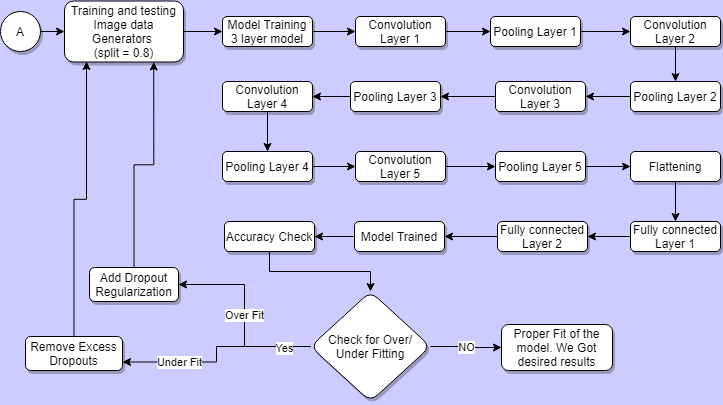

The diagram above was exported from draw.io. Its source (the exported page's mxGraphModel, read from the mxfile embedded in the PNG):
<mxGraphModel dx="868" dy="401" grid="0" gridSize="10" guides="1" tooltips="1" connect="1" arrows="1" fold="1" page="1" pageScale="1" pageWidth="827" pageHeight="1169" background="#CCCCFF" math="0" shadow="0">
  <root>
    <mxCell id="0" />
    <mxCell id="1" parent="0" />
    <mxCell id="t7JsKW983_QHImG2YwRv-1" value="" style="edgeStyle=orthogonalEdgeStyle;rounded=0;orthogonalLoop=1;jettySize=auto;html=1;" edge="1" parent="1" source="t7JsKW983_QHImG2YwRv-2" target="t7JsKW983_QHImG2YwRv-28">
      <mxGeometry relative="1" as="geometry" />
    </mxCell>
    <mxCell id="t7JsKW983_QHImG2YwRv-2" value="&lt;font style=&quot;vertical-align: inherit&quot;&gt;&lt;font style=&quot;vertical-align: inherit&quot;&gt;A&lt;/font&gt;&lt;/font&gt;" style="ellipse;whiteSpace=wrap;html=1;aspect=fixed;shadow=1;" vertex="1" parent="1">
      <mxGeometry x="16" y="40" width="40" height="40" as="geometry" />
    </mxCell>
    <mxCell id="t7JsKW983_QHImG2YwRv-3" value="" style="edgeStyle=orthogonalEdgeStyle;rounded=0;orthogonalLoop=1;jettySize=auto;html=1;" edge="1" parent="1" source="t7JsKW983_QHImG2YwRv-4" target="t7JsKW983_QHImG2YwRv-6">
      <mxGeometry relative="1" as="geometry" />
    </mxCell>
    <mxCell id="t7JsKW983_QHImG2YwRv-4" value="&lt;font style=&quot;vertical-align: inherit&quot;&gt;&lt;font style=&quot;vertical-align: inherit&quot;&gt;&lt;font style=&quot;vertical-align: inherit&quot;&gt;&lt;font style=&quot;vertical-align: inherit&quot;&gt;Model Training&lt;br&gt;3 layer model&lt;br&gt;&lt;/font&gt;&lt;/font&gt;&lt;/font&gt;&lt;/font&gt;" style="rounded=1;whiteSpace=wrap;html=1;shadow=1;" vertex="1" parent="1">
      <mxGeometry x="238" y="45" width="90" height="30" as="geometry" />
    </mxCell>
    <mxCell id="t7JsKW983_QHImG2YwRv-5" value="" style="edgeStyle=orthogonalEdgeStyle;rounded=0;orthogonalLoop=1;jettySize=auto;html=1;" edge="1" parent="1" source="t7JsKW983_QHImG2YwRv-6" target="t7JsKW983_QHImG2YwRv-8">
      <mxGeometry relative="1" as="geometry" />
    </mxCell>
    <mxCell id="t7JsKW983_QHImG2YwRv-6" value="&lt;font style=&quot;vertical-align: inherit&quot;&gt;&lt;font style=&quot;vertical-align: inherit&quot;&gt;Convolution Layer 1&lt;/font&gt;&lt;/font&gt;" style="rounded=1;whiteSpace=wrap;html=1;shadow=1;" vertex="1" parent="1">
      <mxGeometry x="371" y="45" width="90" height="30" as="geometry" />
    </mxCell>
    <mxCell id="t7JsKW983_QHImG2YwRv-7" value="" style="edgeStyle=orthogonalEdgeStyle;rounded=0;orthogonalLoop=1;jettySize=auto;html=1;" edge="1" parent="1" source="t7JsKW983_QHImG2YwRv-8" target="t7JsKW983_QHImG2YwRv-10">
      <mxGeometry relative="1" as="geometry" />
    </mxCell>
    <mxCell id="t7JsKW983_QHImG2YwRv-8" value="&lt;font style=&quot;vertical-align: inherit&quot;&gt;&lt;font style=&quot;vertical-align: inherit&quot;&gt;&lt;font style=&quot;vertical-align: inherit&quot;&gt;&lt;font style=&quot;vertical-align: inherit&quot;&gt;&lt;font style=&quot;vertical-align: inherit&quot;&gt;&lt;font style=&quot;vertical-align: inherit&quot;&gt;Pooling Layer 1&lt;/font&gt;&lt;/font&gt;&lt;/font&gt;&lt;/font&gt;&lt;/font&gt;&lt;/font&gt;" style="rounded=1;whiteSpace=wrap;html=1;shadow=1;" vertex="1" parent="1">
      <mxGeometry x="506" y="45" width="90" height="30" as="geometry" />
    </mxCell>
    <mxCell id="t7JsKW983_QHImG2YwRv-9" style="edgeStyle=orthogonalEdgeStyle;rounded=0;orthogonalLoop=1;jettySize=auto;html=1;" edge="1" parent="1" source="t7JsKW983_QHImG2YwRv-10" target="t7JsKW983_QHImG2YwRv-12">
      <mxGeometry relative="1" as="geometry" />
    </mxCell>
    <mxCell id="t7JsKW983_QHImG2YwRv-10" value="&lt;font style=&quot;vertical-align: inherit&quot;&gt;&lt;font style=&quot;vertical-align: inherit&quot;&gt;&lt;font style=&quot;vertical-align: inherit&quot;&gt;&lt;font style=&quot;vertical-align: inherit&quot;&gt;&lt;font style=&quot;vertical-align: inherit&quot;&gt;&lt;font style=&quot;vertical-align: inherit&quot;&gt;&lt;font style=&quot;vertical-align: inherit&quot;&gt;&lt;font style=&quot;vertical-align: inherit&quot;&gt;Convolution Layer 2&lt;/font&gt;&lt;/font&gt;&lt;/font&gt;&lt;/font&gt;&lt;/font&gt;&lt;/font&gt;&lt;/font&gt;&lt;/font&gt;" style="rounded=1;whiteSpace=wrap;html=1;shadow=1;" vertex="1" parent="1">
      <mxGeometry x="646" y="45" width="90" height="30" as="geometry" />
    </mxCell>
    <mxCell id="t7JsKW983_QHImG2YwRv-11" value="" style="edgeStyle=orthogonalEdgeStyle;rounded=0;orthogonalLoop=1;jettySize=auto;html=1;" edge="1" parent="1" source="t7JsKW983_QHImG2YwRv-12" target="t7JsKW983_QHImG2YwRv-14">
      <mxGeometry relative="1" as="geometry" />
    </mxCell>
    <mxCell id="t7JsKW983_QHImG2YwRv-12" value="&lt;font style=&quot;vertical-align: inherit&quot;&gt;&lt;font style=&quot;vertical-align: inherit&quot;&gt;&lt;font style=&quot;vertical-align: inherit&quot;&gt;&lt;font style=&quot;vertical-align: inherit&quot;&gt;&lt;font style=&quot;vertical-align: inherit&quot;&gt;&lt;font style=&quot;vertical-align: inherit&quot;&gt;&lt;font style=&quot;vertical-align: inherit&quot;&gt;&lt;font style=&quot;vertical-align: inherit&quot;&gt;&lt;font style=&quot;vertical-align: inherit&quot;&gt;&lt;font style=&quot;vertical-align: inherit&quot;&gt;Pooling Layer 2&lt;/font&gt;&lt;/font&gt;&lt;/font&gt;&lt;/font&gt;&lt;/font&gt;&lt;/font&gt;&lt;/font&gt;&lt;/font&gt;&lt;/font&gt;&lt;/font&gt;" style="rounded=1;whiteSpace=wrap;html=1;shadow=1;" vertex="1" parent="1">
      <mxGeometry x="646" y="110" width="90" height="30" as="geometry" />
    </mxCell>
    <mxCell id="t7JsKW983_QHImG2YwRv-13" value="" style="edgeStyle=orthogonalEdgeStyle;rounded=0;orthogonalLoop=1;jettySize=auto;html=1;" edge="1" parent="1" source="t7JsKW983_QHImG2YwRv-14" target="t7JsKW983_QHImG2YwRv-16">
      <mxGeometry relative="1" as="geometry" />
    </mxCell>
    <mxCell id="t7JsKW983_QHImG2YwRv-14" value="&lt;font style=&quot;vertical-align: inherit&quot;&gt;&lt;font style=&quot;vertical-align: inherit&quot;&gt;&lt;font style=&quot;vertical-align: inherit&quot;&gt;&lt;font style=&quot;vertical-align: inherit&quot;&gt;&lt;font style=&quot;vertical-align: inherit&quot;&gt;&lt;font style=&quot;vertical-align: inherit&quot;&gt;&lt;font style=&quot;vertical-align: inherit&quot;&gt;&lt;font style=&quot;vertical-align: inherit&quot;&gt;&lt;font style=&quot;vertical-align: inherit&quot;&gt;&lt;font style=&quot;vertical-align: inherit&quot;&gt;&lt;font style=&quot;vertical-align: inherit&quot;&gt;&lt;font style=&quot;vertical-align: inherit&quot;&gt;Convolution Layer 3&lt;/font&gt;&lt;/font&gt;&lt;/font&gt;&lt;/font&gt;&lt;/font&gt;&lt;/font&gt;&lt;/font&gt;&lt;/font&gt;&lt;/font&gt;&lt;/font&gt;&lt;/font&gt;&lt;/font&gt;" style="rounded=1;whiteSpace=wrap;html=1;shadow=1;" vertex="1" parent="1">
      <mxGeometry x="511" y="110" width="90" height="30" as="geometry" />
    </mxCell>
    <mxCell id="t7JsKW983_QHImG2YwRv-15" value="" style="edgeStyle=orthogonalEdgeStyle;rounded=0;orthogonalLoop=1;jettySize=auto;html=1;" edge="1" parent="1" source="t7JsKW983_QHImG2YwRv-16" target="t7JsKW983_QHImG2YwRv-18">
      <mxGeometry relative="1" as="geometry" />
    </mxCell>
    <mxCell id="t7JsKW983_QHImG2YwRv-16" value="&lt;font style=&quot;vertical-align: inherit&quot;&gt;&lt;font style=&quot;vertical-align: inherit&quot;&gt;&lt;font style=&quot;vertical-align: inherit&quot;&gt;&lt;font style=&quot;vertical-align: inherit&quot;&gt;&lt;font style=&quot;vertical-align: inherit&quot;&gt;&lt;font style=&quot;vertical-align: inherit&quot;&gt;&lt;font style=&quot;vertical-align: inherit&quot;&gt;&lt;font style=&quot;vertical-align: inherit&quot;&gt;&lt;font style=&quot;vertical-align: inherit&quot;&gt;&lt;font style=&quot;vertical-align: inherit&quot;&gt;&lt;font style=&quot;vertical-align: inherit&quot;&gt;&lt;font style=&quot;vertical-align: inherit&quot;&gt;&lt;font style=&quot;vertical-align: inherit&quot;&gt;&lt;font style=&quot;vertical-align: inherit&quot;&gt;Pooling Layer 3&lt;/font&gt;&lt;/font&gt;&lt;/font&gt;&lt;/font&gt;&lt;/font&gt;&lt;/font&gt;&lt;/font&gt;&lt;/font&gt;&lt;/font&gt;&lt;/font&gt;&lt;/font&gt;&lt;/font&gt;&lt;/font&gt;&lt;/font&gt;" style="rounded=1;whiteSpace=wrap;html=1;shadow=1;" vertex="1" parent="1">
      <mxGeometry x="366" y="110" width="90" height="30" as="geometry" />
    </mxCell>
    <mxCell id="t7JsKW983_QHImG2YwRv-17" value="" style="edgeStyle=orthogonalEdgeStyle;rounded=0;orthogonalLoop=1;jettySize=auto;html=1;" edge="1" parent="1" source="t7JsKW983_QHImG2YwRv-18" target="t7JsKW983_QHImG2YwRv-20">
      <mxGeometry relative="1" as="geometry" />
    </mxCell>
    <mxCell id="t7JsKW983_QHImG2YwRv-18" value="&lt;font style=&quot;vertical-align: inherit&quot;&gt;&lt;font style=&quot;vertical-align: inherit&quot;&gt;&lt;font style=&quot;vertical-align: inherit&quot;&gt;&lt;font style=&quot;vertical-align: inherit&quot;&gt;&lt;font style=&quot;vertical-align: inherit&quot;&gt;&lt;font style=&quot;vertical-align: inherit&quot;&gt;&lt;font style=&quot;vertical-align: inherit&quot;&gt;&lt;font style=&quot;vertical-align: inherit&quot;&gt;&lt;font style=&quot;vertical-align: inherit&quot;&gt;&lt;font style=&quot;vertical-align: inherit&quot;&gt;&lt;font style=&quot;vertical-align: inherit&quot;&gt;&lt;font style=&quot;vertical-align: inherit&quot;&gt;&lt;font style=&quot;vertical-align: inherit&quot;&gt;&lt;font style=&quot;vertical-align: inherit&quot;&gt;Convolution Layer 4&lt;/font&gt;&lt;/font&gt;&lt;/font&gt;&lt;/font&gt;&lt;/font&gt;&lt;/font&gt;&lt;/font&gt;&lt;/font&gt;&lt;/font&gt;&lt;/font&gt;&lt;/font&gt;&lt;/font&gt;&lt;/font&gt;&lt;/font&gt;" style="rounded=1;whiteSpace=wrap;html=1;shadow=1;" vertex="1" parent="1">
      <mxGeometry x="238" y="110" width="90" height="30" as="geometry" />
    </mxCell>
    <mxCell id="t7JsKW983_QHImG2YwRv-19" value="" style="edgeStyle=orthogonalEdgeStyle;rounded=0;orthogonalLoop=1;jettySize=auto;html=1;" edge="1" parent="1" source="t7JsKW983_QHImG2YwRv-20" target="t7JsKW983_QHImG2YwRv-22">
      <mxGeometry relative="1" as="geometry" />
    </mxCell>
    <mxCell id="t7JsKW983_QHImG2YwRv-20" value="&lt;font style=&quot;vertical-align: inherit&quot;&gt;&lt;font style=&quot;vertical-align: inherit&quot;&gt;&lt;font style=&quot;vertical-align: inherit&quot;&gt;&lt;font style=&quot;vertical-align: inherit&quot;&gt;&lt;font style=&quot;vertical-align: inherit&quot;&gt;&lt;font style=&quot;vertical-align: inherit&quot;&gt;&lt;font style=&quot;vertical-align: inherit&quot;&gt;&lt;font style=&quot;vertical-align: inherit&quot;&gt;&lt;font style=&quot;vertical-align: inherit&quot;&gt;&lt;font style=&quot;vertical-align: inherit&quot;&gt;&lt;font style=&quot;vertical-align: inherit&quot;&gt;&lt;font style=&quot;vertical-align: inherit&quot;&gt;&lt;font style=&quot;vertical-align: inherit&quot;&gt;&lt;font style=&quot;vertical-align: inherit&quot;&gt;Pooling Layer 4&lt;/font&gt;&lt;/font&gt;&lt;/font&gt;&lt;/font&gt;&lt;/font&gt;&lt;/font&gt;&lt;/font&gt;&lt;/font&gt;&lt;/font&gt;&lt;/font&gt;&lt;/font&gt;&lt;/font&gt;&lt;/font&gt;&lt;/font&gt;" style="rounded=1;whiteSpace=wrap;html=1;shadow=1;" vertex="1" parent="1">
      <mxGeometry x="238" y="180" width="90" height="30" as="geometry" />
    </mxCell>
    <mxCell id="t7JsKW983_QHImG2YwRv-21" value="" style="edgeStyle=orthogonalEdgeStyle;rounded=0;orthogonalLoop=1;jettySize=auto;html=1;" edge="1" parent="1" source="t7JsKW983_QHImG2YwRv-22" target="t7JsKW983_QHImG2YwRv-24">
      <mxGeometry relative="1" as="geometry" />
    </mxCell>
    <mxCell id="t7JsKW983_QHImG2YwRv-22" value="&lt;font style=&quot;vertical-align: inherit&quot;&gt;&lt;font style=&quot;vertical-align: inherit&quot;&gt;&lt;font style=&quot;vertical-align: inherit&quot;&gt;&lt;font style=&quot;vertical-align: inherit&quot;&gt;&lt;font style=&quot;vertical-align: inherit&quot;&gt;&lt;font style=&quot;vertical-align: inherit&quot;&gt;&lt;font style=&quot;vertical-align: inherit&quot;&gt;&lt;font style=&quot;vertical-align: inherit&quot;&gt;&lt;font style=&quot;vertical-align: inherit&quot;&gt;&lt;font style=&quot;vertical-align: inherit&quot;&gt;&lt;font style=&quot;vertical-align: inherit&quot;&gt;&lt;font style=&quot;vertical-align: inherit&quot;&gt;&lt;font style=&quot;vertical-align: inherit&quot;&gt;&lt;font style=&quot;vertical-align: inherit&quot;&gt;Convolution Layer 5&lt;/font&gt;&lt;/font&gt;&lt;/font&gt;&lt;/font&gt;&lt;/font&gt;&lt;/font&gt;&lt;/font&gt;&lt;/font&gt;&lt;/font&gt;&lt;/font&gt;&lt;/font&gt;&lt;/font&gt;&lt;/font&gt;&lt;/font&gt;" style="rounded=1;whiteSpace=wrap;html=1;shadow=1;" vertex="1" parent="1">
      <mxGeometry x="371" y="180" width="90" height="30" as="geometry" />
    </mxCell>
    <mxCell id="t7JsKW983_QHImG2YwRv-23" value="" style="edgeStyle=orthogonalEdgeStyle;rounded=0;orthogonalLoop=1;jettySize=auto;html=1;" edge="1" parent="1" source="t7JsKW983_QHImG2YwRv-24" target="t7JsKW983_QHImG2YwRv-26">
      <mxGeometry relative="1" as="geometry" />
    </mxCell>
    <mxCell id="t7JsKW983_QHImG2YwRv-24" value="&lt;font style=&quot;vertical-align: inherit&quot;&gt;&lt;font style=&quot;vertical-align: inherit&quot;&gt;&lt;font style=&quot;vertical-align: inherit&quot;&gt;&lt;font style=&quot;vertical-align: inherit&quot;&gt;&lt;font style=&quot;vertical-align: inherit&quot;&gt;&lt;font style=&quot;vertical-align: inherit&quot;&gt;&lt;font style=&quot;vertical-align: inherit&quot;&gt;&lt;font style=&quot;vertical-align: inherit&quot;&gt;&lt;font style=&quot;vertical-align: inherit&quot;&gt;&lt;font style=&quot;vertical-align: inherit&quot;&gt;&lt;font style=&quot;vertical-align: inherit&quot;&gt;&lt;font style=&quot;vertical-align: inherit&quot;&gt;&lt;font style=&quot;vertical-align: inherit&quot;&gt;&lt;font style=&quot;vertical-align: inherit&quot;&gt;Pooling Layer 5&lt;/font&gt;&lt;/font&gt;&lt;/font&gt;&lt;/font&gt;&lt;/font&gt;&lt;/font&gt;&lt;/font&gt;&lt;/font&gt;&lt;/font&gt;&lt;/font&gt;&lt;/font&gt;&lt;/font&gt;&lt;/font&gt;&lt;/font&gt;" style="rounded=1;whiteSpace=wrap;html=1;shadow=1;" vertex="1" parent="1">
      <mxGeometry x="511" y="180" width="90" height="30" as="geometry" />
    </mxCell>
    <mxCell id="t7JsKW983_QHImG2YwRv-25" style="edgeStyle=orthogonalEdgeStyle;rounded=0;orthogonalLoop=1;jettySize=auto;html=1;entryX=0.5;entryY=0;entryDx=0;entryDy=0;" edge="1" parent="1" source="t7JsKW983_QHImG2YwRv-26" target="t7JsKW983_QHImG2YwRv-36">
      <mxGeometry relative="1" as="geometry" />
    </mxCell>
    <mxCell id="t7JsKW983_QHImG2YwRv-26" value="&lt;font style=&quot;vertical-align: inherit&quot;&gt;&lt;font style=&quot;vertical-align: inherit&quot;&gt;&lt;font style=&quot;vertical-align: inherit&quot;&gt;&lt;font style=&quot;vertical-align: inherit&quot;&gt;&lt;font style=&quot;vertical-align: inherit&quot;&gt;&lt;font style=&quot;vertical-align: inherit&quot;&gt;&lt;font style=&quot;vertical-align: inherit&quot;&gt;&lt;font style=&quot;vertical-align: inherit&quot;&gt;&lt;font style=&quot;vertical-align: inherit&quot;&gt;&lt;font style=&quot;vertical-align: inherit&quot;&gt;&lt;font style=&quot;vertical-align: inherit&quot;&gt;&lt;font style=&quot;vertical-align: inherit&quot;&gt;&lt;font style=&quot;vertical-align: inherit&quot;&gt;&lt;font style=&quot;vertical-align: inherit&quot;&gt;Flattening&lt;/font&gt;&lt;/font&gt;&lt;/font&gt;&lt;/font&gt;&lt;/font&gt;&lt;/font&gt;&lt;/font&gt;&lt;/font&gt;&lt;/font&gt;&lt;/font&gt;&lt;/font&gt;&lt;/font&gt;&lt;/font&gt;&lt;/font&gt;" style="rounded=1;whiteSpace=wrap;html=1;shadow=1;" vertex="1" parent="1">
      <mxGeometry x="646" y="180" width="90" height="30" as="geometry" />
    </mxCell>
    <mxCell id="t7JsKW983_QHImG2YwRv-27" value="" style="edgeStyle=orthogonalEdgeStyle;rounded=0;orthogonalLoop=1;jettySize=auto;html=1;" edge="1" parent="1" source="t7JsKW983_QHImG2YwRv-28" target="t7JsKW983_QHImG2YwRv-4">
      <mxGeometry relative="1" as="geometry" />
    </mxCell>
    <mxCell id="t7JsKW983_QHImG2YwRv-28" value="Training and testing Image data Generators &lt;br&gt;(split = 0.8)" style="rounded=1;whiteSpace=wrap;html=1;shadow=1;" vertex="1" parent="1">
      <mxGeometry x="80" y="29.5" width="119" height="61" as="geometry" />
    </mxCell>
    <mxCell id="t7JsKW983_QHImG2YwRv-29" value="" style="edgeStyle=orthogonalEdgeStyle;rounded=0;orthogonalLoop=1;jettySize=auto;html=1;" edge="1" parent="1" source="t7JsKW983_QHImG2YwRv-30" target="t7JsKW983_QHImG2YwRv-32">
      <mxGeometry relative="1" as="geometry" />
    </mxCell>
    <mxCell id="t7JsKW983_QHImG2YwRv-30" value="&lt;font style=&quot;vertical-align: inherit&quot;&gt;&lt;font style=&quot;vertical-align: inherit&quot;&gt;Fully connected Layer 2&lt;/font&gt;&lt;/font&gt;" style="rounded=1;whiteSpace=wrap;html=1;shadow=1;" vertex="1" parent="1">
      <mxGeometry x="513" y="250" width="90" height="30" as="geometry" />
    </mxCell>
    <mxCell id="t7JsKW983_QHImG2YwRv-31" value="" style="edgeStyle=orthogonalEdgeStyle;rounded=0;orthogonalLoop=1;jettySize=auto;html=1;" edge="1" parent="1" source="t7JsKW983_QHImG2YwRv-32" target="t7JsKW983_QHImG2YwRv-34">
      <mxGeometry relative="1" as="geometry" />
    </mxCell>
    <mxCell id="t7JsKW983_QHImG2YwRv-32" value="&lt;font style=&quot;vertical-align: inherit&quot;&gt;&lt;font style=&quot;vertical-align: inherit&quot;&gt;Model Trained&lt;/font&gt;&lt;/font&gt;" style="rounded=1;whiteSpace=wrap;html=1;shadow=1;" vertex="1" parent="1">
      <mxGeometry x="370" y="250" width="90" height="30" as="geometry" />
    </mxCell>
    <mxCell id="t7JsKW983_QHImG2YwRv-33" style="edgeStyle=orthogonalEdgeStyle;rounded=0;orthogonalLoop=1;jettySize=auto;html=1;entryX=0.5;entryY=0;entryDx=0;entryDy=0;" edge="1" parent="1" source="t7JsKW983_QHImG2YwRv-34" target="t7JsKW983_QHImG2YwRv-41">
      <mxGeometry relative="1" as="geometry" />
    </mxCell>
    <mxCell id="t7JsKW983_QHImG2YwRv-34" value="&lt;font style=&quot;vertical-align: inherit&quot;&gt;&lt;font style=&quot;vertical-align: inherit&quot;&gt;Accuracy Check&lt;/font&gt;&lt;/font&gt;" style="rounded=1;whiteSpace=wrap;html=1;shadow=1;" vertex="1" parent="1">
      <mxGeometry x="240" y="250" width="90" height="30" as="geometry" />
    </mxCell>
    <mxCell id="t7JsKW983_QHImG2YwRv-35" value="" style="edgeStyle=orthogonalEdgeStyle;rounded=0;orthogonalLoop=1;jettySize=auto;html=1;" edge="1" parent="1" source="t7JsKW983_QHImG2YwRv-36" target="t7JsKW983_QHImG2YwRv-30">
      <mxGeometry relative="1" as="geometry" />
    </mxCell>
    <mxCell id="t7JsKW983_QHImG2YwRv-36" value="&lt;font style=&quot;vertical-align: inherit&quot;&gt;&lt;font style=&quot;vertical-align: inherit&quot;&gt;Fully connected Layer 1&lt;/font&gt;&lt;/font&gt;" style="rounded=1;whiteSpace=wrap;html=1;shadow=1;" vertex="1" parent="1">
      <mxGeometry x="646" y="250" width="90" height="30" as="geometry" />
    </mxCell>
    <mxCell id="t7JsKW983_QHImG2YwRv-37" value="NO" style="edgeStyle=orthogonalEdgeStyle;rounded=0;orthogonalLoop=1;jettySize=auto;html=1;" edge="1" parent="1" source="t7JsKW983_QHImG2YwRv-41" target="t7JsKW983_QHImG2YwRv-42">
      <mxGeometry relative="1" as="geometry" />
    </mxCell>
    <mxCell id="t7JsKW983_QHImG2YwRv-38" value="Over Fit" style="edgeStyle=orthogonalEdgeStyle;rounded=0;orthogonalLoop=1;jettySize=auto;html=1;entryX=1;entryY=0.5;entryDx=0;entryDy=0;" edge="1" parent="1" source="t7JsKW983_QHImG2YwRv-41" target="t7JsKW983_QHImG2YwRv-44">
      <mxGeometry relative="1" as="geometry" />
    </mxCell>
    <mxCell id="t7JsKW983_QHImG2YwRv-39" value="Under Fit" style="edgeStyle=orthogonalEdgeStyle;rounded=0;orthogonalLoop=1;jettySize=auto;html=1;entryX=1;entryY=0.75;entryDx=0;entryDy=0;" edge="1" parent="1" source="t7JsKW983_QHImG2YwRv-41" target="t7JsKW983_QHImG2YwRv-46">
      <mxGeometry x="0.4496" relative="1" as="geometry">
        <mxPoint as="offset" />
      </mxGeometry>
    </mxCell>
    <mxCell id="t7JsKW983_QHImG2YwRv-40" value="Yes" style="edgeLabel;html=1;align=center;verticalAlign=middle;resizable=0;points=[];" vertex="1" connectable="0" parent="t7JsKW983_QHImG2YwRv-39">
      <mxGeometry x="-0.7346" y="1" relative="1" as="geometry">
        <mxPoint as="offset" />
      </mxGeometry>
    </mxCell>
    <mxCell id="t7JsKW983_QHImG2YwRv-41" value="Check for Over/ Under Fitting" style="rhombus;whiteSpace=wrap;html=1;rounded=1;shadow=1;" vertex="1" parent="1">
      <mxGeometry x="326" y="320" width="120" height="110" as="geometry" />
    </mxCell>
    <mxCell id="t7JsKW983_QHImG2YwRv-42" value="Proper Fit of the model. We Got desired results" style="rounded=1;whiteSpace=wrap;html=1;shadow=1;" vertex="1" parent="1">
      <mxGeometry x="517" y="353" width="111" height="46" as="geometry" />
    </mxCell>
    <mxCell id="t7JsKW983_QHImG2YwRv-43" style="edgeStyle=orthogonalEdgeStyle;rounded=0;orthogonalLoop=1;jettySize=auto;html=1;entryX=0.75;entryY=1;entryDx=0;entryDy=0;" edge="1" parent="1" source="t7JsKW983_QHImG2YwRv-44" target="t7JsKW983_QHImG2YwRv-28">
      <mxGeometry relative="1" as="geometry" />
    </mxCell>
    <mxCell id="t7JsKW983_QHImG2YwRv-44" value="Add Dropout Regularization" style="rounded=1;whiteSpace=wrap;html=1;shadow=1;" vertex="1" parent="1">
      <mxGeometry x="105" y="296" width="89" height="34" as="geometry" />
    </mxCell>
    <mxCell id="t7JsKW983_QHImG2YwRv-45" style="edgeStyle=orthogonalEdgeStyle;rounded=0;orthogonalLoop=1;jettySize=auto;html=1;entryX=0.185;entryY=0.992;entryDx=0;entryDy=0;entryPerimeter=0;" edge="1" parent="1" source="t7JsKW983_QHImG2YwRv-46" target="t7JsKW983_QHImG2YwRv-28">
      <mxGeometry relative="1" as="geometry" />
    </mxCell>
    <mxCell id="t7JsKW983_QHImG2YwRv-46" value="Remove Excess Dropouts" style="rounded=1;whiteSpace=wrap;html=1;shadow=1;" vertex="1" parent="1">
      <mxGeometry x="41" y="365" width="97" height="34" as="geometry" />
    </mxCell>
  </root>
</mxGraphModel>